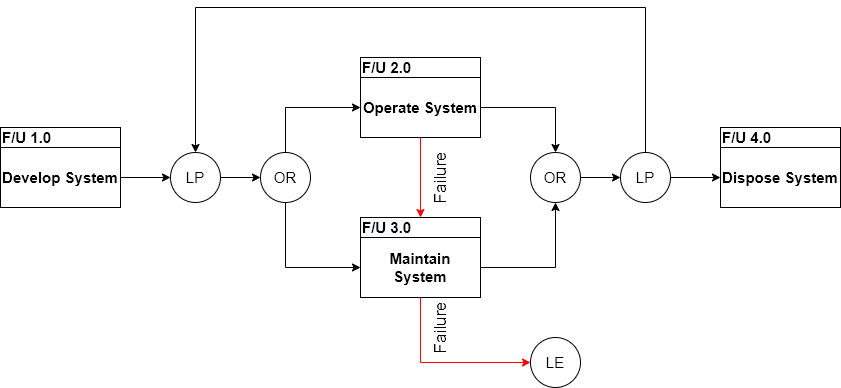

The diagram above was exported from draw.io. Its source (the exported page's mxGraphModel, read from the mxfile embedded in the PNG):
<mxGraphModel dx="2037" dy="544" grid="1" gridSize="10" guides="1" tooltips="1" connect="1" arrows="1" fold="1" page="1" pageScale="1" pageWidth="1169" pageHeight="827" math="0" shadow="0">
  <root>
    <mxCell id="IGTXDGqrhaRGEfhC4l4G-0" />
    <mxCell id="IGTXDGqrhaRGEfhC4l4G-1" parent="IGTXDGqrhaRGEfhC4l4G-0" />
    <mxCell id="4HOax91HCAYSeuPOrXK9-0" value="" style="group" parent="IGTXDGqrhaRGEfhC4l4G-1" vertex="1" connectable="0">
      <mxGeometry x="200" y="110" width="720" height="170" as="geometry" />
    </mxCell>
    <mxCell id="4HOax91HCAYSeuPOrXK9-1" value="" style="rounded=0;whiteSpace=wrap;html=1;fontSize=15;align=left;dashed=1;" parent="4HOax91HCAYSeuPOrXK9-0" vertex="1">
      <mxGeometry x="170" y="20" width="380" height="150" as="geometry" />
    </mxCell>
    <mxCell id="4HOax91HCAYSeuPOrXK9-2" value="" style="group;align=center;dashed=1;" parent="4HOax91HCAYSeuPOrXK9-0" vertex="1" connectable="0">
      <mxGeometry y="50" width="120" height="80" as="geometry" />
    </mxCell>
    <mxCell id="4HOax91HCAYSeuPOrXK9-3" value="Maintain System" style="rounded=0;whiteSpace=wrap;html=1;fontStyle=1;fontSize=15;dashed=1;" parent="4HOax91HCAYSeuPOrXK9-2" vertex="1">
      <mxGeometry y="20" width="120" height="60" as="geometry" />
    </mxCell>
    <mxCell id="4HOax91HCAYSeuPOrXK9-4" value="&lt;span style=&quot;color: rgb(0 , 0 , 0) ; font-family: &amp;#34;helvetica&amp;#34; ; font-size: 15px ; font-style: normal ; font-weight: 700 ; letter-spacing: normal ; text-indent: 0px ; text-transform: none ; word-spacing: 0px ; background-color: rgb(248 , 249 , 250) ; display: inline ; float: none&quot;&gt;REF: F/U 3.0&lt;/span&gt;" style="rounded=0;whiteSpace=wrap;html=1;align=left;dashed=1;" parent="4HOax91HCAYSeuPOrXK9-2" vertex="1">
      <mxGeometry width="120" height="20" as="geometry" />
    </mxCell>
    <mxCell id="4HOax91HCAYSeuPOrXK9-5" value="" style="group;align=center;dashed=1;" parent="4HOax91HCAYSeuPOrXK9-0" vertex="1" connectable="0">
      <mxGeometry x="600" y="50" width="120" height="80" as="geometry" />
    </mxCell>
    <mxCell id="4HOax91HCAYSeuPOrXK9-6" value="Maintain System" style="rounded=0;whiteSpace=wrap;html=1;fontStyle=1;fontSize=15;dashed=1;" parent="4HOax91HCAYSeuPOrXK9-5" vertex="1">
      <mxGeometry y="20" width="120" height="60" as="geometry" />
    </mxCell>
    <mxCell id="4HOax91HCAYSeuPOrXK9-7" value="&lt;span style=&quot;color: rgb(0 , 0 , 0) ; font-family: &amp;#34;helvetica&amp;#34; ; font-size: 15px ; font-style: normal ; font-weight: 700 ; letter-spacing: normal ; text-indent: 0px ; text-transform: none ; word-spacing: 0px ; background-color: rgb(248 , 249 , 250) ; display: inline ; float: none&quot;&gt;REF: F/U 3.0&lt;/span&gt;" style="rounded=0;whiteSpace=wrap;html=1;align=left;dashed=1;" parent="4HOax91HCAYSeuPOrXK9-5" vertex="1">
      <mxGeometry width="120" height="20" as="geometry" />
    </mxCell>
    <mxCell id="4HOax91HCAYSeuPOrXK9-8" value="" style="group;align=center;" parent="4HOax91HCAYSeuPOrXK9-0" vertex="1" connectable="0">
      <mxGeometry x="200" y="50" width="340" height="120" as="geometry" />
    </mxCell>
    <mxCell id="4HOax91HCAYSeuPOrXK9-9" value="Identify error" style="rounded=0;whiteSpace=wrap;html=1;fontStyle=1;fontSize=15;" parent="4HOax91HCAYSeuPOrXK9-8" vertex="1">
      <mxGeometry y="20" width="120" height="60" as="geometry" />
    </mxCell>
    <mxCell id="4HOax91HCAYSeuPOrXK9-10" value="&lt;span style=&quot;color: rgb(0 , 0 , 0) ; font-family: &amp;#34;helvetica&amp;#34; ; font-size: 15px ; font-style: normal ; font-weight: 700 ; letter-spacing: normal ; text-indent: 0px ; text-transform: none ; word-spacing: 0px ; background-color: rgb(248 , 249 , 250) ; display: inline ; float: none&quot;&gt;F/U 3.1&lt;/span&gt;" style="rounded=0;whiteSpace=wrap;html=1;align=left;" parent="4HOax91HCAYSeuPOrXK9-8" vertex="1">
      <mxGeometry width="120" height="20" as="geometry" />
    </mxCell>
    <mxCell id="4HOax91HCAYSeuPOrXK9-11" value="" style="group;align=center;" parent="4HOax91HCAYSeuPOrXK9-0" vertex="1" connectable="0">
      <mxGeometry x="400" y="50" width="120" height="80" as="geometry" />
    </mxCell>
    <mxCell id="4HOax91HCAYSeuPOrXK9-12" value="Rectify error" style="rounded=0;whiteSpace=wrap;html=1;fontStyle=1;fontSize=15;" parent="4HOax91HCAYSeuPOrXK9-11" vertex="1">
      <mxGeometry y="20" width="120" height="60" as="geometry" />
    </mxCell>
    <mxCell id="4HOax91HCAYSeuPOrXK9-13" value="&lt;span style=&quot;color: rgb(0 , 0 , 0) ; font-family: &amp;#34;helvetica&amp;#34; ; font-size: 15px ; font-style: normal ; font-weight: 700 ; letter-spacing: normal ; text-indent: 0px ; text-transform: none ; word-spacing: 0px ; background-color: rgb(248 , 249 , 250) ; display: inline ; float: none&quot;&gt;F/U 3.2&lt;/span&gt;" style="rounded=0;whiteSpace=wrap;html=1;align=left;" parent="4HOax91HCAYSeuPOrXK9-11" vertex="1">
      <mxGeometry width="120" height="20" as="geometry" />
    </mxCell>
    <mxCell id="4HOax91HCAYSeuPOrXK9-14" style="edgeStyle=orthogonalEdgeStyle;rounded=0;orthogonalLoop=1;jettySize=auto;html=1;fontSize=15;" parent="4HOax91HCAYSeuPOrXK9-0" source="4HOax91HCAYSeuPOrXK9-3" target="4HOax91HCAYSeuPOrXK9-9" edge="1">
      <mxGeometry relative="1" as="geometry" />
    </mxCell>
    <mxCell id="4HOax91HCAYSeuPOrXK9-15" style="edgeStyle=orthogonalEdgeStyle;rounded=0;orthogonalLoop=1;jettySize=auto;html=1;fontSize=15;" parent="4HOax91HCAYSeuPOrXK9-0" source="4HOax91HCAYSeuPOrXK9-9" target="4HOax91HCAYSeuPOrXK9-12" edge="1">
      <mxGeometry relative="1" as="geometry" />
    </mxCell>
    <mxCell id="4HOax91HCAYSeuPOrXK9-16" style="edgeStyle=orthogonalEdgeStyle;rounded=0;orthogonalLoop=1;jettySize=auto;html=1;fontSize=15;" parent="4HOax91HCAYSeuPOrXK9-0" source="4HOax91HCAYSeuPOrXK9-12" target="4HOax91HCAYSeuPOrXK9-6" edge="1">
      <mxGeometry relative="1" as="geometry" />
    </mxCell>
    <mxCell id="4HOax91HCAYSeuPOrXK9-17" value="CONTEXT: MAINTAIN SYSTEM" style="text;html=1;strokeColor=none;fillColor=none;align=left;verticalAlign=middle;whiteSpace=wrap;rounded=0;fontStyle=1;fontSize=15;" parent="4HOax91HCAYSeuPOrXK9-0" vertex="1">
      <mxGeometry x="170" width="235" height="20" as="geometry" />
    </mxCell>
    <mxCell id="2WrHuqo97rLSGfVllEw8-0" value="" style="group" parent="IGTXDGqrhaRGEfhC4l4G-1" vertex="1" connectable="0">
      <mxGeometry x="-20" y="290" width="680" height="327" as="geometry" />
    </mxCell>
    <mxCell id="2WrHuqo97rLSGfVllEw8-1" value="" style="rounded=0;whiteSpace=wrap;html=1;dashed=1;fontSize=15;align=left;" parent="2WrHuqo97rLSGfVllEw8-0" vertex="1">
      <mxGeometry x="170" y="20" width="360" height="307" as="geometry" />
    </mxCell>
    <mxCell id="2WrHuqo97rLSGfVllEw8-2" value="" style="group;align=center;dashed=1;" parent="2WrHuqo97rLSGfVllEw8-0" vertex="1" connectable="0">
      <mxGeometry y="131" width="120" height="80" as="geometry" />
    </mxCell>
    <mxCell id="2WrHuqo97rLSGfVllEw8-3" value="Identify error" style="rounded=0;whiteSpace=wrap;html=1;fontStyle=1;fontSize=15;dashed=1;" parent="2WrHuqo97rLSGfVllEw8-2" vertex="1">
      <mxGeometry y="20" width="120" height="60" as="geometry" />
    </mxCell>
    <mxCell id="2WrHuqo97rLSGfVllEw8-4" value="&lt;span style=&quot;color: rgb(0 , 0 , 0) ; font-family: &amp;#34;helvetica&amp;#34; ; font-size: 15px ; font-style: normal ; font-weight: 700 ; letter-spacing: normal ; text-indent: 0px ; text-transform: none ; word-spacing: 0px ; background-color: rgb(248 , 249 , 250) ; display: inline ; float: none&quot;&gt;REF: F/U 3.1&lt;/span&gt;" style="rounded=0;whiteSpace=wrap;html=1;align=left;dashed=1;" parent="2WrHuqo97rLSGfVllEw8-2" vertex="1">
      <mxGeometry width="120" height="20" as="geometry" />
    </mxCell>
    <mxCell id="2WrHuqo97rLSGfVllEw8-5" value="OR" style="ellipse;whiteSpace=wrap;html=1;aspect=fixed;fontSize=15;" parent="2WrHuqo97rLSGfVllEw8-0" vertex="1">
      <mxGeometry x="190" y="156" width="50" height="50" as="geometry" />
    </mxCell>
    <mxCell id="2WrHuqo97rLSGfVllEw8-6" value="" style="group;align=center;" parent="2WrHuqo97rLSGfVllEw8-0" vertex="1" connectable="0">
      <mxGeometry x="290" y="37" width="120" height="80" as="geometry" />
    </mxCell>
    <mxCell id="2WrHuqo97rLSGfVllEw8-7" value="Device does not turn on" style="rounded=0;whiteSpace=wrap;html=1;fontStyle=1;fontSize=15;" parent="2WrHuqo97rLSGfVllEw8-6" vertex="1">
      <mxGeometry y="20" width="120" height="60" as="geometry" />
    </mxCell>
    <mxCell id="2WrHuqo97rLSGfVllEw8-8" value="&lt;span style=&quot;color: rgb(0 , 0 , 0) ; font-family: &amp;#34;helvetica&amp;#34; ; font-size: 15px ; font-style: normal ; font-weight: 700 ; letter-spacing: normal ; text-indent: 0px ; text-transform: none ; word-spacing: 0px ; background-color: rgb(248 , 249 , 250) ; display: inline ; float: none&quot;&gt;F/U 3.1.1&lt;/span&gt;" style="rounded=0;whiteSpace=wrap;html=1;align=left;" parent="2WrHuqo97rLSGfVllEw8-6" vertex="1">
      <mxGeometry width="120" height="20" as="geometry" />
    </mxCell>
    <mxCell id="2WrHuqo97rLSGfVllEw8-9" style="edgeStyle=orthogonalEdgeStyle;rounded=0;orthogonalLoop=1;jettySize=auto;html=1;entryX=0;entryY=0.5;entryDx=0;entryDy=0;fontSize=15;" parent="2WrHuqo97rLSGfVllEw8-0" source="2WrHuqo97rLSGfVllEw8-5" target="2WrHuqo97rLSGfVllEw8-7" edge="1">
      <mxGeometry relative="1" as="geometry">
        <Array as="points">
          <mxPoint x="215" y="87" />
        </Array>
      </mxGeometry>
    </mxCell>
    <mxCell id="2WrHuqo97rLSGfVllEw8-10" value="" style="group;align=center;" parent="2WrHuqo97rLSGfVllEw8-0" vertex="1" connectable="0">
      <mxGeometry x="290" y="131" width="120" height="80" as="geometry" />
    </mxCell>
    <mxCell id="2WrHuqo97rLSGfVllEw8-11" value="Device HMI not available" style="rounded=0;whiteSpace=wrap;html=1;fontStyle=1;fontSize=15;" parent="2WrHuqo97rLSGfVllEw8-10" vertex="1">
      <mxGeometry y="20" width="120" height="60" as="geometry" />
    </mxCell>
    <mxCell id="2WrHuqo97rLSGfVllEw8-12" value="&lt;span style=&quot;color: rgb(0 , 0 , 0) ; font-family: &amp;#34;helvetica&amp;#34; ; font-size: 15px ; font-style: normal ; font-weight: 700 ; letter-spacing: normal ; text-indent: 0px ; text-transform: none ; word-spacing: 0px ; background-color: rgb(248 , 249 , 250) ; display: inline ; float: none&quot;&gt;F/U 3.1.2&lt;/span&gt;" style="rounded=0;whiteSpace=wrap;html=1;align=left;" parent="2WrHuqo97rLSGfVllEw8-10" vertex="1">
      <mxGeometry width="120" height="20" as="geometry" />
    </mxCell>
    <mxCell id="2WrHuqo97rLSGfVllEw8-13" style="edgeStyle=orthogonalEdgeStyle;rounded=0;orthogonalLoop=1;jettySize=auto;html=1;entryX=0;entryY=0.5;entryDx=0;entryDy=0;fontSize=15;" parent="2WrHuqo97rLSGfVllEw8-0" source="2WrHuqo97rLSGfVllEw8-5" target="2WrHuqo97rLSGfVllEw8-11" edge="1">
      <mxGeometry relative="1" as="geometry" />
    </mxCell>
    <mxCell id="2WrHuqo97rLSGfVllEw8-14" value="" style="group;align=center;" parent="2WrHuqo97rLSGfVllEw8-0" vertex="1" connectable="0">
      <mxGeometry x="290" y="227" width="120" height="80" as="geometry" />
    </mxCell>
    <mxCell id="2WrHuqo97rLSGfVllEw8-15" value="No temperature reading is given" style="rounded=0;whiteSpace=wrap;html=1;fontStyle=1;fontSize=15;" parent="2WrHuqo97rLSGfVllEw8-14" vertex="1">
      <mxGeometry y="20" width="120" height="60" as="geometry" />
    </mxCell>
    <mxCell id="2WrHuqo97rLSGfVllEw8-16" value="&lt;span style=&quot;color: rgb(0 , 0 , 0) ; font-family: &amp;#34;helvetica&amp;#34; ; font-size: 15px ; font-style: normal ; font-weight: 700 ; letter-spacing: normal ; text-indent: 0px ; text-transform: none ; word-spacing: 0px ; background-color: rgb(248 , 249 , 250) ; display: inline ; float: none&quot;&gt;F/U 3.1.3&lt;/span&gt;" style="rounded=0;whiteSpace=wrap;html=1;align=left;" parent="2WrHuqo97rLSGfVllEw8-14" vertex="1">
      <mxGeometry width="120" height="20" as="geometry" />
    </mxCell>
    <mxCell id="2WrHuqo97rLSGfVllEw8-17" value="OR" style="ellipse;whiteSpace=wrap;html=1;aspect=fixed;fontSize=15;" parent="2WrHuqo97rLSGfVllEw8-0" vertex="1">
      <mxGeometry x="450" y="156" width="50" height="50" as="geometry" />
    </mxCell>
    <mxCell id="2WrHuqo97rLSGfVllEw8-18" style="edgeStyle=orthogonalEdgeStyle;rounded=0;orthogonalLoop=1;jettySize=auto;html=1;entryX=0;entryY=0.5;entryDx=0;entryDy=0;fontSize=15;" parent="2WrHuqo97rLSGfVllEw8-0" source="2WrHuqo97rLSGfVllEw8-5" target="2WrHuqo97rLSGfVllEw8-15" edge="1">
      <mxGeometry relative="1" as="geometry">
        <Array as="points">
          <mxPoint x="215" y="277" />
        </Array>
      </mxGeometry>
    </mxCell>
    <mxCell id="2WrHuqo97rLSGfVllEw8-19" style="edgeStyle=orthogonalEdgeStyle;rounded=0;orthogonalLoop=1;jettySize=auto;html=1;fontSize=15;" parent="2WrHuqo97rLSGfVllEw8-0" source="2WrHuqo97rLSGfVllEw8-11" target="2WrHuqo97rLSGfVllEw8-17" edge="1">
      <mxGeometry relative="1" as="geometry" />
    </mxCell>
    <mxCell id="2WrHuqo97rLSGfVllEw8-20" style="edgeStyle=orthogonalEdgeStyle;rounded=0;orthogonalLoop=1;jettySize=auto;html=1;fontSize=15;" parent="2WrHuqo97rLSGfVllEw8-0" source="2WrHuqo97rLSGfVllEw8-7" target="2WrHuqo97rLSGfVllEw8-17" edge="1">
      <mxGeometry relative="1" as="geometry" />
    </mxCell>
    <mxCell id="2WrHuqo97rLSGfVllEw8-21" style="edgeStyle=orthogonalEdgeStyle;rounded=0;orthogonalLoop=1;jettySize=auto;html=1;fontSize=15;" parent="2WrHuqo97rLSGfVllEw8-0" source="2WrHuqo97rLSGfVllEw8-15" target="2WrHuqo97rLSGfVllEw8-17" edge="1">
      <mxGeometry relative="1" as="geometry" />
    </mxCell>
    <mxCell id="2WrHuqo97rLSGfVllEw8-22" style="edgeStyle=orthogonalEdgeStyle;rounded=0;orthogonalLoop=1;jettySize=auto;html=1;entryX=0;entryY=0.5;entryDx=0;entryDy=0;fontSize=15;" parent="2WrHuqo97rLSGfVllEw8-0" source="2WrHuqo97rLSGfVllEw8-3" target="2WrHuqo97rLSGfVllEw8-5" edge="1">
      <mxGeometry relative="1" as="geometry" />
    </mxCell>
    <mxCell id="2WrHuqo97rLSGfVllEw8-23" value="" style="group;align=center;dashed=1;" parent="2WrHuqo97rLSGfVllEw8-0" vertex="1" connectable="0">
      <mxGeometry x="560" y="131" width="120" height="80" as="geometry" />
    </mxCell>
    <mxCell id="2WrHuqo97rLSGfVllEw8-24" value="Identify error" style="rounded=0;whiteSpace=wrap;html=1;fontStyle=1;fontSize=15;dashed=1;" parent="2WrHuqo97rLSGfVllEw8-23" vertex="1">
      <mxGeometry y="20" width="120" height="60" as="geometry" />
    </mxCell>
    <mxCell id="2WrHuqo97rLSGfVllEw8-25" value="&lt;span style=&quot;color: rgb(0 , 0 , 0) ; font-family: &amp;#34;helvetica&amp;#34; ; font-size: 15px ; font-style: normal ; font-weight: 700 ; letter-spacing: normal ; text-indent: 0px ; text-transform: none ; word-spacing: 0px ; background-color: rgb(248 , 249 , 250) ; display: inline ; float: none&quot;&gt;REF: F/U 3.1&lt;/span&gt;" style="rounded=0;whiteSpace=wrap;html=1;align=left;dashed=1;" parent="2WrHuqo97rLSGfVllEw8-23" vertex="1">
      <mxGeometry width="120" height="20" as="geometry" />
    </mxCell>
    <mxCell id="2WrHuqo97rLSGfVllEw8-26" style="edgeStyle=orthogonalEdgeStyle;rounded=0;orthogonalLoop=1;jettySize=auto;html=1;entryX=0;entryY=0.5;entryDx=0;entryDy=0;fontSize=15;" parent="2WrHuqo97rLSGfVllEw8-0" source="2WrHuqo97rLSGfVllEw8-17" target="2WrHuqo97rLSGfVllEw8-24" edge="1">
      <mxGeometry relative="1" as="geometry" />
    </mxCell>
    <mxCell id="2WrHuqo97rLSGfVllEw8-27" value="CONTEXT: IDENTIFY ERROR" style="text;html=1;strokeColor=none;fillColor=none;align=left;verticalAlign=middle;whiteSpace=wrap;rounded=0;fontStyle=1;fontSize=15;" parent="2WrHuqo97rLSGfVllEw8-0" vertex="1">
      <mxGeometry x="170" width="235" height="20" as="geometry" />
    </mxCell>
    <mxCell id="9B082z3BcO8JgeUkAJpN-0" value="" style="group" parent="IGTXDGqrhaRGEfhC4l4G-1" vertex="1" connectable="0">
      <mxGeometry x="510" y="470" width="740" height="410" as="geometry" />
    </mxCell>
    <mxCell id="9B082z3BcO8JgeUkAJpN-1" value="" style="rounded=0;whiteSpace=wrap;html=1;dashed=1;fontSize=15;align=left;" parent="9B082z3BcO8JgeUkAJpN-0" vertex="1">
      <mxGeometry x="160" y="20" width="410" height="390" as="geometry" />
    </mxCell>
    <mxCell id="9B082z3BcO8JgeUkAJpN-2" value="" style="group;align=center;dashed=1;" parent="9B082z3BcO8JgeUkAJpN-0" vertex="1" connectable="0">
      <mxGeometry y="160" width="120" height="80" as="geometry" />
    </mxCell>
    <mxCell id="9B082z3BcO8JgeUkAJpN-3" value="Rectify error" style="rounded=0;whiteSpace=wrap;html=1;fontStyle=1;fontSize=15;dashed=1;" parent="9B082z3BcO8JgeUkAJpN-2" vertex="1">
      <mxGeometry y="20" width="120" height="60" as="geometry" />
    </mxCell>
    <mxCell id="9B082z3BcO8JgeUkAJpN-4" value="&lt;span style=&quot;color: rgb(0 , 0 , 0) ; font-family: &amp;#34;helvetica&amp;#34; ; font-size: 15px ; font-style: normal ; font-weight: 700 ; letter-spacing: normal ; text-indent: 0px ; text-transform: none ; word-spacing: 0px ; background-color: rgb(248 , 249 , 250) ; display: inline ; float: none&quot;&gt;REF: F/U 3.2&lt;/span&gt;" style="rounded=0;whiteSpace=wrap;html=1;align=left;dashed=1;" parent="9B082z3BcO8JgeUkAJpN-2" vertex="1">
      <mxGeometry width="120" height="20" as="geometry" />
    </mxCell>
    <mxCell id="9B082z3BcO8JgeUkAJpN-5" value="" style="group;align=center;" parent="9B082z3BcO8JgeUkAJpN-0" vertex="1" connectable="0">
      <mxGeometry x="310" y="30" width="120" height="80" as="geometry" />
    </mxCell>
    <mxCell id="9B082z3BcO8JgeUkAJpN-6" value="Replace or Recharge battery" style="rounded=0;whiteSpace=wrap;html=1;fontStyle=1;fontSize=15;" parent="9B082z3BcO8JgeUkAJpN-5" vertex="1">
      <mxGeometry y="20" width="120" height="60" as="geometry" />
    </mxCell>
    <mxCell id="9B082z3BcO8JgeUkAJpN-7" value="&lt;span style=&quot;color: rgb(0 , 0 , 0) ; font-family: &amp;#34;helvetica&amp;#34; ; font-size: 15px ; font-style: normal ; font-weight: 700 ; letter-spacing: normal ; text-indent: 0px ; text-transform: none ; word-spacing: 0px ; background-color: rgb(248 , 249 , 250) ; display: inline ; float: none&quot;&gt;F/U 3.2.1&lt;/span&gt;" style="rounded=0;whiteSpace=wrap;html=1;align=left;" parent="9B082z3BcO8JgeUkAJpN-5" vertex="1">
      <mxGeometry width="120" height="20" as="geometry" />
    </mxCell>
    <mxCell id="9B082z3BcO8JgeUkAJpN-8" value="" style="group;align=center;" parent="9B082z3BcO8JgeUkAJpN-0" vertex="1" connectable="0">
      <mxGeometry x="310" y="160" width="120" height="80" as="geometry" />
    </mxCell>
    <mxCell id="9B082z3BcO8JgeUkAJpN-9" value="Replace or Repair HMI device&amp;nbsp;" style="rounded=0;whiteSpace=wrap;html=1;fontStyle=1;fontSize=15;" parent="9B082z3BcO8JgeUkAJpN-8" vertex="1">
      <mxGeometry y="20" width="120" height="60" as="geometry" />
    </mxCell>
    <mxCell id="9B082z3BcO8JgeUkAJpN-10" value="&lt;span style=&quot;color: rgb(0 , 0 , 0) ; font-family: &amp;#34;helvetica&amp;#34; ; font-size: 15px ; font-style: normal ; font-weight: 700 ; letter-spacing: normal ; text-indent: 0px ; text-transform: none ; word-spacing: 0px ; background-color: rgb(248 , 249 , 250) ; display: inline ; float: none&quot;&gt;F/U 3.2.2&lt;/span&gt;" style="rounded=0;whiteSpace=wrap;html=1;align=left;" parent="9B082z3BcO8JgeUkAJpN-8" vertex="1">
      <mxGeometry width="120" height="20" as="geometry" />
    </mxCell>
    <mxCell id="9B082z3BcO8JgeUkAJpN-11" value="" style="group;align=center;" parent="9B082z3BcO8JgeUkAJpN-0" vertex="1" connectable="0">
      <mxGeometry x="310" y="290" width="120" height="80" as="geometry" />
    </mxCell>
    <mxCell id="9B082z3BcO8JgeUkAJpN-12" value="Replace or Repair sensing device" style="rounded=0;whiteSpace=wrap;html=1;fontStyle=1;fontSize=15;" parent="9B082z3BcO8JgeUkAJpN-11" vertex="1">
      <mxGeometry y="20" width="120" height="60" as="geometry" />
    </mxCell>
    <mxCell id="9B082z3BcO8JgeUkAJpN-13" value="&lt;span style=&quot;color: rgb(0 , 0 , 0) ; font-family: &amp;#34;helvetica&amp;#34; ; font-size: 15px ; font-style: normal ; font-weight: 700 ; letter-spacing: normal ; text-indent: 0px ; text-transform: none ; word-spacing: 0px ; background-color: rgb(248 , 249 , 250) ; display: inline ; float: none&quot;&gt;F/U 3.2.3&lt;/span&gt;" style="rounded=0;whiteSpace=wrap;html=1;align=left;" parent="9B082z3BcO8JgeUkAJpN-11" vertex="1">
      <mxGeometry width="120" height="20" as="geometry" />
    </mxCell>
    <mxCell id="9B082z3BcO8JgeUkAJpN-14" style="edgeStyle=orthogonalEdgeStyle;rounded=0;orthogonalLoop=1;jettySize=auto;html=1;fontSize=15;" parent="9B082z3BcO8JgeUkAJpN-0" source="9B082z3BcO8JgeUkAJpN-17" target="9B082z3BcO8JgeUkAJpN-9" edge="1">
      <mxGeometry relative="1" as="geometry" />
    </mxCell>
    <mxCell id="9B082z3BcO8JgeUkAJpN-15" style="edgeStyle=orthogonalEdgeStyle;rounded=0;orthogonalLoop=1;jettySize=auto;html=1;entryX=0;entryY=0.5;entryDx=0;entryDy=0;fontSize=15;" parent="9B082z3BcO8JgeUkAJpN-0" source="9B082z3BcO8JgeUkAJpN-17" target="9B082z3BcO8JgeUkAJpN-6" edge="1">
      <mxGeometry relative="1" as="geometry">
        <Array as="points">
          <mxPoint x="215" y="80" />
        </Array>
      </mxGeometry>
    </mxCell>
    <mxCell id="9B082z3BcO8JgeUkAJpN-16" style="edgeStyle=orthogonalEdgeStyle;rounded=0;orthogonalLoop=1;jettySize=auto;html=1;entryX=0;entryY=0.5;entryDx=0;entryDy=0;fontSize=15;" parent="9B082z3BcO8JgeUkAJpN-0" source="9B082z3BcO8JgeUkAJpN-17" target="9B082z3BcO8JgeUkAJpN-12" edge="1">
      <mxGeometry relative="1" as="geometry">
        <Array as="points">
          <mxPoint x="215" y="340" />
        </Array>
      </mxGeometry>
    </mxCell>
    <mxCell id="9B082z3BcO8JgeUkAJpN-17" value="OR" style="ellipse;whiteSpace=wrap;html=1;aspect=fixed;fontSize=15;" parent="9B082z3BcO8JgeUkAJpN-0" vertex="1">
      <mxGeometry x="190" y="185" width="50" height="50" as="geometry" />
    </mxCell>
    <mxCell id="9B082z3BcO8JgeUkAJpN-18" value="OR" style="ellipse;whiteSpace=wrap;html=1;aspect=fixed;fontSize=15;" parent="9B082z3BcO8JgeUkAJpN-0" vertex="1">
      <mxGeometry x="500" y="185" width="50" height="50" as="geometry" />
    </mxCell>
    <mxCell id="9B082z3BcO8JgeUkAJpN-19" style="edgeStyle=orthogonalEdgeStyle;rounded=0;orthogonalLoop=1;jettySize=auto;html=1;fontSize=15;" parent="9B082z3BcO8JgeUkAJpN-0" source="9B082z3BcO8JgeUkAJpN-9" target="9B082z3BcO8JgeUkAJpN-18" edge="1">
      <mxGeometry relative="1" as="geometry" />
    </mxCell>
    <mxCell id="9B082z3BcO8JgeUkAJpN-20" style="edgeStyle=orthogonalEdgeStyle;rounded=0;orthogonalLoop=1;jettySize=auto;html=1;fontSize=15;" parent="9B082z3BcO8JgeUkAJpN-0" source="9B082z3BcO8JgeUkAJpN-6" target="9B082z3BcO8JgeUkAJpN-18" edge="1">
      <mxGeometry relative="1" as="geometry" />
    </mxCell>
    <mxCell id="9B082z3BcO8JgeUkAJpN-21" style="edgeStyle=orthogonalEdgeStyle;rounded=0;orthogonalLoop=1;jettySize=auto;html=1;entryX=0.5;entryY=1;entryDx=0;entryDy=0;fontSize=15;" parent="9B082z3BcO8JgeUkAJpN-0" source="9B082z3BcO8JgeUkAJpN-12" target="9B082z3BcO8JgeUkAJpN-18" edge="1">
      <mxGeometry relative="1" as="geometry" />
    </mxCell>
    <mxCell id="9B082z3BcO8JgeUkAJpN-22" value="" style="group;align=center;dashed=1;" parent="9B082z3BcO8JgeUkAJpN-0" vertex="1" connectable="0">
      <mxGeometry x="620" y="160" width="120" height="80" as="geometry" />
    </mxCell>
    <mxCell id="9B082z3BcO8JgeUkAJpN-23" value="Rectify error" style="rounded=0;whiteSpace=wrap;html=1;fontStyle=1;fontSize=15;dashed=1;" parent="9B082z3BcO8JgeUkAJpN-22" vertex="1">
      <mxGeometry y="20" width="120" height="60" as="geometry" />
    </mxCell>
    <mxCell id="9B082z3BcO8JgeUkAJpN-24" value="&lt;span style=&quot;color: rgb(0 , 0 , 0) ; font-family: &amp;#34;helvetica&amp;#34; ; font-size: 15px ; font-style: normal ; font-weight: 700 ; letter-spacing: normal ; text-indent: 0px ; text-transform: none ; word-spacing: 0px ; background-color: rgb(248 , 249 , 250) ; display: inline ; float: none&quot;&gt;REF: F/U 3.2&lt;/span&gt;" style="rounded=0;whiteSpace=wrap;html=1;align=left;dashed=1;" parent="9B082z3BcO8JgeUkAJpN-22" vertex="1">
      <mxGeometry width="120" height="20" as="geometry" />
    </mxCell>
    <mxCell id="9B082z3BcO8JgeUkAJpN-25" style="edgeStyle=orthogonalEdgeStyle;rounded=0;orthogonalLoop=1;jettySize=auto;html=1;fontSize=15;" parent="9B082z3BcO8JgeUkAJpN-0" source="9B082z3BcO8JgeUkAJpN-18" target="9B082z3BcO8JgeUkAJpN-23" edge="1">
      <mxGeometry relative="1" as="geometry" />
    </mxCell>
    <mxCell id="9B082z3BcO8JgeUkAJpN-26" style="edgeStyle=orthogonalEdgeStyle;rounded=0;orthogonalLoop=1;jettySize=auto;html=1;entryX=0;entryY=0.5;entryDx=0;entryDy=0;fontSize=15;" parent="9B082z3BcO8JgeUkAJpN-0" source="9B082z3BcO8JgeUkAJpN-3" target="9B082z3BcO8JgeUkAJpN-17" edge="1">
      <mxGeometry relative="1" as="geometry" />
    </mxCell>
    <mxCell id="9B082z3BcO8JgeUkAJpN-27" style="edgeStyle=orthogonalEdgeStyle;rounded=0;orthogonalLoop=1;jettySize=auto;html=1;fontSize=15;strokeColor=#FF0000;" parent="9B082z3BcO8JgeUkAJpN-0" source="9B082z3BcO8JgeUkAJpN-9" edge="1">
      <mxGeometry relative="1" as="geometry">
        <mxPoint x="409.9999999999998" y="260" as="targetPoint" />
      </mxGeometry>
    </mxCell>
    <mxCell id="9B082z3BcO8JgeUkAJpN-28" style="edgeStyle=orthogonalEdgeStyle;rounded=0;orthogonalLoop=1;jettySize=auto;html=1;fontSize=15;strokeColor=#FF0000;" parent="9B082z3BcO8JgeUkAJpN-0" source="9B082z3BcO8JgeUkAJpN-12" edge="1">
      <mxGeometry relative="1" as="geometry">
        <mxPoint x="409.9999999999998" y="390" as="targetPoint" />
      </mxGeometry>
    </mxCell>
    <mxCell id="9B082z3BcO8JgeUkAJpN-29" value="CONTEXT: RECTIFY ERROR" style="text;html=1;strokeColor=none;fillColor=none;align=left;verticalAlign=middle;whiteSpace=wrap;rounded=0;fontStyle=1;fontSize=15;" parent="9B082z3BcO8JgeUkAJpN-0" vertex="1">
      <mxGeometry x="160" width="235" height="20" as="geometry" />
    </mxCell>
  </root>
</mxGraphModel>